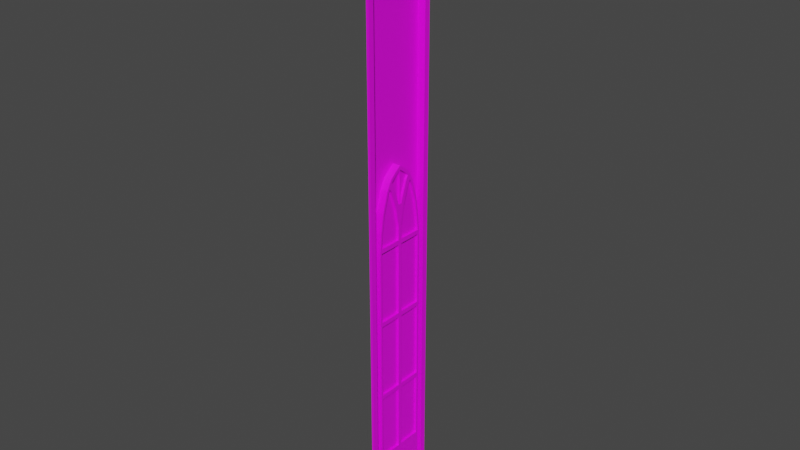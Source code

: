 # Source: sand_stone_outer_wall_window.blend  (saved by Blender 3.6.13; exported with 4.5.12 LTS)
import bpy
from mathutils import Matrix  # noqa: F401  (used for matrix-valued properties, if any)

bpy.ops.wm.read_factory_settings(use_empty=True)
scene = bpy.context.scene
scene.name = 'Scene'

# ---- images (referenced by path relative to the original .blend; pixels are not part of the script)
import os
ASSET_DIR = os.environ.get("B2B_ASSET_DIR", "")  # directory of the original .blend (textures are referenced by path, not embedded)
HERE = os.path.dirname(os.path.abspath(__file__))  # packed textures are extracted next to this script under _unpacked/

def load_image(name, relpath, width, height, colorspace="sRGB"):
    """Load a texture the original file referenced (path relative to the .blend, or extracted next to this script)."""
    p = next((c for c in (os.path.join(HERE, relpath), os.path.join(ASSET_DIR, relpath)) if relpath and os.path.exists(c)), "")
    if p:
        img = bpy.data.images.load(p, check_existing=True)
        img.name = name
    else:  # same state as the original file: an image datablock whose file is absent (Cycles renders it pink)
        img = bpy.data.images.new(name, width, height)
        img.source = "FILE"
        img.filepath = "//" + (relpath or name)
    img.colorspace_settings.name = colorspace
    return img
img_eastouterwallwindow = load_image('EastOuterWallWindow', 'textures/EastOuterWallWindow.png', 1024, 1024, 'sRGB')

# ---- materials (node trees are filled in below, after node groups)
mat_material = bpy.data.materials.new('Material')
mat_material.use_transparent_shadow = False

# ---- material node trees
mat_material.use_nodes = True; mat_material.node_tree.nodes.clear()
_N = mat_material.node_tree.nodes; _L = mat_material.node_tree.links
n0 = _N.new('ShaderNodeBsdfPrincipled'); n0.name = 'Principled BSDF'; n0.location = (10, 300)
n0.distribution = 'GGX'
n0.subsurface_method = 'RANDOM_WALK_SKIN'
n0.inputs[3].default_value = 1.45
n0.inputs[27].default_value = (0.0, 0.0, 0.0, 1.0)
n0.inputs[28].default_value = 1.0
n1 = _N.new('ShaderNodeOutputMaterial'); n1.name = 'Material Output'; n1.location = (300, 300)
n2 = _N.new('ShaderNodeTexImage'); n2.name = 'Image Texture'; n2.location = (-280, 280)
n2.image = img_eastouterwallwindow
_L.new(n0.outputs[0], n1.inputs[0])
_L.new(n2.outputs[0], n0.inputs[0])
n1.is_active_output = True

# ---- world
world_world = bpy.data.worlds.new('World'); scene.world = world_world
world_world.use_nodes = True; world_world.node_tree.nodes.clear()
_N = world_world.node_tree.nodes; _L = world_world.node_tree.links
n0 = _N.new('ShaderNodeOutputWorld'); n0.name = 'World Output'; n0.location = (300, 300)
n1 = _N.new('ShaderNodeBackground'); n1.name = 'Background'; n1.location = (10, 300)
n1.inputs[0].default_value = (0.05088, 0.05088, 0.05088, 1.0)
_L.new(n1.outputs[0], n0.inputs[0])
n0.is_active_output = True
world_world.color = (0.05088, 0.05088, 0.05088)
world_world.use_sun_shadow = False
world_world.sun_shadow_jitter_overblur = 0.0

# ---- meshes
me_plane_003 = bpy.data.meshes.new('Plane.003')
me_plane_003.from_pydata([(-7.5, -1.0, 4.907e-07), (-0.75, -1.0, 1.321e-07), (-8.5, -1.0, 0.5), (-8.5, -1.0, -0.5), (-0.75, 0.0, 1.321e-07), (-0.75, -0.7, 1.321e-07), (-1.425, -1.0, 1.68e-07), (-1.425, 0.0, 1.68e-07), (-1.476, -0.6491, 1.707e-07), (-5.374, 0.0, 3.778e-07), (-5.374, -1.0, 3.778e-07), (-3.399, -1.0, 2.729e-07), (-3.399, 0.0, 2.729e-07), (-3.45, -0.6497, 2.756e-07), (-4.387, 0.0, 3.253e-07), (-4.437, -0.642, 3.28e-07), (-4.387, -1.0, 3.253e-07), (-7.5, -0.85, 4.907e-07), (-0.75, -0.85, 1.321e-07), (-1.425, -0.85, 1.68e-07), (-5.374, -0.85, 3.778e-07), (-3.399, -0.85, 2.729e-07), (-4.387, -0.85, 3.253e-07), (-8.5, 0.0, 0.5), (-8.5, 0.0, -0.5), (-4.86, -0.5439, 3.504e-07), (-5.096, -0.4041, 3.629e-07), (-4.623, -0.6143, 3.378e-07), (-5.21, -0.2785, 3.688e-07), (-5.267, -0.1573, 3.719e-07), (-4.63, 0.0, 3.326e-07), (-4.852, -0.1336, 3.5e-07), (-5.093, -0.2959, 3.684e-07), (-5.144, -0.3548, 3.66e-07), (-2.358, -1.0, 2.175e-07), (-2.358, 0.0, 2.175e-07), (-2.408, -0.6498, 2.202e-07), (-2.358, -0.85, 2.175e-07), (-4.378, -0.6497, 3.258e-07), (-4.633, -0.6633, 3.384e-07), (-4.437, -0.04998, 3.281e-07), (-4.88, -0.59, 3.515e-07), (-5.127, -0.4437, 3.647e-07), (-4.898, -0.04358, 3.514e-07), (-4.621, -0.04998, 3.322e-07), (-5.16, -0.2203, 3.71e-07), (-5.21, -0.2784, 3.68e-07), (-5.313, -0.1761, 3.746e-07), (-5.211, -0.3569, 3.697e-07), (-5.322, -0.004629, 3.763e-07), (-5.253, -0.3053, 3.714e-07), (-4.875, -0.0887, 3.512e-07), (-4.897, -0.004629, 3.465e-07), (-5.127, -0.2582, 3.702e-07), (-3.391, -0.6498, 2.734e-07), (-4.378, -0.05032, 3.258e-07), (-3.45, -0.05032, 2.756e-07), (-4.387, -0.7, 3.253e-07), (-2.408, -0.05017, 2.202e-07), (-3.391, -0.05017, 2.734e-07), (-2.349, -0.6491, 2.18e-07), (-3.399, -0.7, 2.729e-07), (-1.425, -0.7, 1.68e-07), (-2.349, -0.05093, 2.18e-07), (-1.476, -0.05093, 1.707e-07), (-2.358, -0.7, 2.175e-07), (-5.374, 0.0, -0.1), (-7.5, 0.0, -0.1), (-7.5, -0.7, -0.1), (-0.75, -0.85, -0.1), (-0.75, -0.7, -0.1), (-5.374, -0.7, -0.1), (-1.425, -0.7, -0.1), (-1.425, -0.85, -0.1), (-4.387, -0.7, -0.1), (-5.374, -0.85, -0.1), (-2.358, -0.7, -0.1), (-3.399, -0.7, -0.1), (-3.399, -0.85, -0.1), (-4.387, -0.85, -0.1), (-7.5, -0.85, -0.1), (-2.358, -0.85, -0.1), (-5.313, -0.1761, -0.1), (-4.633, -0.6633, -0.1), (-4.88, -0.59, -0.1), (-5.127, -0.4437, -0.1), (-5.211, -0.3569, -0.1), (-5.253, -0.3053, -0.1), (-2.408, -0.05017, -0.1), (-3.391, -0.05017, -0.1), (-3.45, -0.05032, -0.1), (-4.378, -0.05032, -0.1), (-5.322, -0.004629, -0.1), (-4.897, -0.004629, -0.1), (-4.437, -0.04998, -0.1), (-4.621, -0.04998, -0.1), (-1.476, -0.05093, -0.1), (-2.349, -0.05093, -0.1), (-4.437, -0.642, -0.1), (-4.623, -0.6143, -0.1), (-4.86, -0.5439, -0.1), (-5.096, -0.4041, -0.1), (-4.852, -0.1336, -0.1), (-5.093, -0.2959, -0.1), (-5.144, -0.3548, -0.1), (-5.267, -0.1573, -0.1), (-5.21, -0.2784, -0.1), (-5.21, -0.2785, -0.1), (-4.898, -0.04358, -0.1), (-5.16, -0.2203, -0.1), (-3.45, -0.6497, -0.1), (-4.378, -0.6497, -0.1), (-2.408, -0.6498, -0.1), (-3.391, -0.6498, -0.1), (-1.476, -0.6491, -0.1), (-2.349, -0.6491, -0.1), (-0.75, -1.0, -0.5), (-0.75, -1.0, 0.5), (-0.75, 1.0, -0.5), (-0.75, 1.0, 0.5)], [], [(62, 5, 4, 7), (37, 19, 73, 81), (47, 9, 66, 82), (8, 64, 96, 114), (62, 65, 76, 72), (43, 52, 93, 108), (5, 62, 72, 70), (19, 18, 69, 73), (10, 16, 22, 20), (16, 11, 21, 22), (0, 10, 20, 17), (34, 6, 19, 37), (6, 1, 18, 19), (2, 23, 24, 3), (64, 63, 97, 96), (38, 13, 110, 111), (11, 34, 37, 21), (33, 26, 101, 104), (50, 47, 82, 87), (40, 15, 57, 14), (27, 25, 41, 39), (25, 26, 42, 41), (15, 27, 39, 57), (31, 44, 30, 51), (32, 31, 51, 53), (33, 32, 53, 48), (26, 33, 48, 42), (44, 40, 14, 30), (29, 49, 9, 47), (46, 28, 50, 48), (28, 29, 47, 50), (52, 43, 51, 30), (43, 45, 53, 51), (45, 46, 48, 53), (49, 52, 30, 9), (56, 13, 61, 12), (55, 56, 12, 14), (13, 38, 57, 61), (38, 55, 14, 57), (59, 58, 35, 12), (36, 54, 61, 65), (54, 59, 12, 61), (58, 36, 65, 35), (64, 8, 62, 7), (63, 64, 7, 35), (8, 60, 65, 62), (60, 63, 35, 65), (73, 69, 70, 72), (81, 73, 72, 76), (68, 71, 66, 67), (80, 75, 71, 68), (79, 78, 77, 74), (75, 79, 74, 71), (71, 74, 83, 84, 85, 86, 87, 82, 66), (78, 81, 76, 77), (65, 61, 77, 76), (20, 22, 79, 75), (39, 41, 84, 83), (18, 5, 70, 69), (22, 21, 78, 79), (42, 48, 86, 85), (41, 42, 85, 84), (17, 20, 75, 80), (57, 39, 83, 74), (21, 37, 81, 78), (48, 50, 87, 86), (61, 57, 74, 77), (55, 38, 111, 91), (45, 43, 108, 109), (46, 45, 109, 106), (60, 8, 114, 115), (63, 60, 115, 97), (58, 59, 89, 88), (15, 40, 94, 98), (54, 36, 112, 113), (25, 27, 99, 100), (59, 54, 113, 89), (26, 25, 100, 101), (56, 55, 91, 90), (36, 58, 88, 112), (27, 15, 98, 99), (44, 31, 102, 95), (52, 49, 92, 93), (49, 29, 105, 92), (31, 32, 103, 102), (13, 56, 90, 110), (40, 44, 95, 94), (28, 46, 106, 107), (32, 33, 104, 103), (29, 28, 107, 105), (116, 117, 119, 118)])
_uv = me_plane_003.uv_layers.new(name='UVMap')
_uv.uv.foreach_set('vector', [0.3333, 0.1, 0.3333, 2.359e-08, 0.5036, 1.888e-08, 0.5036, 0.1, 0.3114, 0.7598, 0.3114, 0.8976, 0.2871, 0.8976, 0.2871, 0.7598, 0.9757, 0.0265, 0.9757, 3.303e-08, 1.0, 3.209e-08, 1.0, 0.0265, 0.7568, 0.5593, 0.7568, 0.4708, 0.7811, 0.4708, 0.7811, 0.5593, 0.5255, 0.5496, 0.5255, 0.4115, 0.5498, 0.4115, 0.5498, 0.5496, 0.803, 0.4708, 0.8125, 0.4708, 0.8125, 0.4856, 0.803, 0.4856, 0.5255, 0.6495, 0.5255, 0.5496, 0.5498, 0.5496, 0.5498, 0.6495, 0.3114, 0.8976, 0.3114, 0.9974, 0.2871, 0.9974, 0.2871, 0.8976, 0.2287, 0.685, 0.2287, 0.5387, 0.2652, 0.5387, 0.2652, 0.685, 0.2287, 0.5387, 0.2287, 0.3925, 0.2652, 0.3925, 0.2652, 0.5387, 0.2287, 1.0, 0.2287, 0.685, 0.2652, 0.685, 0.2652, 1.0, 0.2287, 0.2382, 0.2287, 0.1, 0.2652, 0.1, 0.2652, 0.2382, 0.2287, 0.1, 0.2287, 1.746e-08, 0.2652, 1.652e-08, 0.2652, 0.1, 0.5718, 0.3093, 0.8147, 0.3093, 0.8147, 0.4574, 0.5718, 0.4574, 0.8369, 0.288, 0.8369, 0.1588, 0.8612, 0.1588, 0.8612, 0.288, 0.9075, 0.1586, 0.9075, 0.2957, 0.8832, 0.2957, 0.8832, 0.1586, 0.2287, 0.3925, 0.2287, 0.2382, 0.2652, 0.2382, 0.2652, 0.3925, 0.7811, 0.5808, 0.7811, 0.5886, 0.7568, 0.5886, 0.7568, 0.5808, 0.9757, 0.04606, 0.9757, 0.0265, 1.0, 0.0265, 1.0, 0.04606, 0.4914, 0.5462, 0.3474, 0.5462, 0.3333, 0.5387, 0.5036, 0.5387, 0.3542, 0.5737, 0.3713, 0.6089, 0.3601, 0.6119, 0.3423, 0.5753, 0.3713, 0.6089, 0.4053, 0.6438, 0.3957, 0.6484, 0.3601, 0.6119, 0.3474, 0.5462, 0.3542, 0.5737, 0.3423, 0.5753, 0.3333, 0.5387, 0.4711, 0.6077, 0.4914, 0.5735, 0.5036, 0.5748, 0.482, 0.6111, 0.4316, 0.6434, 0.4711, 0.6077, 0.482, 0.6111, 0.4408, 0.6484, 0.4173, 0.6509, 0.4316, 0.6434, 0.4408, 0.6484, 0.4168, 0.6609, 0.4053, 0.6438, 0.4173, 0.6509, 0.4168, 0.6609, 0.3957, 0.6484, 0.4914, 0.5735, 0.4914, 0.5462, 0.5036, 0.5387, 0.5036, 0.5748, 0.4653, 0.6691, 0.5025, 0.6774, 0.5036, 0.685, 0.4607, 0.6761, 0.4359, 0.6608, 0.4358, 0.6607, 0.4293, 0.6671, 0.4168, 0.6609, 0.4358, 0.6607, 0.4653, 0.6691, 0.4607, 0.6761, 0.4293, 0.6671, 0.5025, 0.6144, 0.493, 0.6145, 0.482, 0.6111, 0.5036, 0.5748, 0.493, 0.6145, 0.45, 0.6534, 0.4408, 0.6484, 0.482, 0.6111, 0.45, 0.6534, 0.4359, 0.6608, 0.4168, 0.6609, 0.4408, 0.6484, 0.5025, 0.6774, 0.5025, 0.6144, 0.5036, 0.5748, 0.5036, 0.685, 0.4914, 0.4, 0.3456, 0.4, 0.3333, 0.3925, 0.5036, 0.3925, 0.4914, 0.5375, 0.4914, 0.4, 0.5036, 0.3925, 0.5036, 0.5387, 0.3456, 0.4, 0.3456, 0.5375, 0.3333, 0.5387, 0.3333, 0.3925, 0.3456, 0.5375, 0.4914, 0.5375, 0.5036, 0.5387, 0.3333, 0.5387, 0.4914, 0.3912, 0.4914, 0.2456, 0.5036, 0.2382, 0.5036, 0.3925, 0.3455, 0.2456, 0.3455, 0.3912, 0.3333, 0.3925, 0.3333, 0.2382, 0.3455, 0.3912, 0.4914, 0.3912, 0.5036, 0.3925, 0.3333, 0.3925, 0.4914, 0.2456, 0.3455, 0.2456, 0.3333, 0.2382, 0.5036, 0.2382, 0.4912, 0.1075, 0.3457, 0.1075, 0.3333, 0.1, 0.5036, 0.1, 0.4912, 0.2368, 0.4912, 0.1075, 0.5036, 0.1, 0.5036, 0.2382, 0.3457, 0.1075, 0.3457, 0.2368, 0.3333, 0.2382, 0.3333, 0.1, 0.3457, 0.2368, 0.4912, 0.2368, 0.5036, 0.2382, 0.3333, 0.2382, 6.972e-09, 0.1, 0.0, 2.359e-08, 0.03648, 2.265e-08, 0.03648, 0.1, 1.704e-08, 0.2382, 6.972e-09, 0.1, 0.03648, 0.1, 0.03648, 0.2382, 0.03648, 1.0, 0.03648, 0.685, 0.2067, 0.685, 0.2067, 1.0, 7.127e-08, 1.0, 4.881e-08, 0.685, 0.03648, 0.685, 0.03648, 1.0, 3.874e-08, 0.5387, 2.789e-08, 0.3925, 0.03648, 0.3925, 0.03648, 0.5387, 4.881e-08, 0.685, 3.874e-08, 0.5387, 0.03648, 0.5387, 0.03648, 0.685, 0.03648, 0.685, 0.03648, 0.5387, 0.04542, 0.5753, 0.06324, 0.6119, 0.09882, 0.6484, 0.1199, 0.6609, 0.1325, 0.6671, 0.1639, 0.6761, 0.2067, 0.685, 2.789e-08, 0.3925, 1.704e-08, 0.2382, 0.03648, 0.2382, 0.03648, 0.3925, 0.5255, 0.4115, 0.5255, 0.2574, 0.5498, 0.2574, 0.5498, 0.4115, 0.3114, 0.3142, 0.3114, 0.46, 0.2871, 0.46, 0.2871, 0.3142, 0.5255, 0.07451, 0.5255, 0.0375, 0.5498, 0.0375, 0.5498, 0.07451, 0.9291, 0.5944, 0.9291, 0.5722, 0.9535, 0.5722, 0.9535, 0.5944, 0.3114, 0.46, 0.3114, 0.6059, 0.2871, 0.6059, 0.2871, 0.46, 0.9757, 0.06745, 0.9757, 0.054, 1.0, 0.054, 1.0, 0.06745, 0.5255, 0.0375, 0.5255, 4.719e-10, 0.5498, 0.0, 0.5498, 0.0375, 0.3114, 2.359e-08, 0.3114, 0.3142, 0.2871, 0.3142, 0.2871, 2.265e-08, 0.5255, 0.1113, 0.5255, 0.07451, 0.5498, 0.07451, 0.5498, 0.1113, 0.3114, 0.6059, 0.3114, 0.7598, 0.2871, 0.7598, 0.2871, 0.6059, 0.9757, 0.054, 0.9757, 0.04606, 1.0, 0.04606, 1.0, 0.054, 0.5255, 0.2574, 0.5255, 0.1113, 0.5498, 0.1113, 0.5498, 0.2574, 0.7105, 0.5594, 0.7105, 0.4708, 0.7348, 0.4708, 0.7348, 0.5594, 0.9997, 0.5714, 0.9997, 0.6083, 0.9754, 0.6083, 0.9754, 0.5714, 0.7106, 0.5727, 0.7241, 0.5727, 0.7241, 0.5875, 0.7106, 0.5875, 0.9537, 0.1507, 0.9537, 0.2797, 0.9294, 0.2797, 0.9294, 0.1507, 0.9291, 0.5588, 0.9291, 0.4704, 0.9535, 0.4704, 0.9535, 0.5588, 0.8369, 0.1455, 0.8369, 2.784e-08, 0.8612, 2.69e-08, 0.8612, 0.1455, 0.9754, 0.558, 0.9754, 0.4704, 0.9997, 0.4704, 0.9997, 0.558, 0.9075, 4.247e-09, 0.9075, 0.1452, 0.8832, 0.1452, 0.8832, 3.303e-09, 0.8609, 0.5068, 0.8609, 0.5426, 0.8366, 0.5426, 0.8366, 0.5068, 0.6643, 0.5594, 0.6643, 0.4708, 0.6886, 0.4708, 0.6886, 0.5594, 0.8609, 0.4704, 0.8609, 0.5068, 0.8366, 0.5068, 0.8366, 0.4704, 0.9537, 4.058e-08, 0.9537, 0.1374, 0.9294, 0.1374, 0.9294, 4.011e-08, 0.5718, 0.5595, 0.5718, 0.4708, 0.5961, 0.4708, 0.5961, 0.5595, 0.8609, 0.5426, 0.8609, 0.5704, 0.8366, 0.5704, 0.8366, 0.5426, 0.8829, 0.5387, 0.8829, 0.505, 0.9072, 0.505, 0.9072, 0.5387, 0.9757, 0.1437, 0.9757, 0.08081, 1.0, 0.08081, 1.0, 0.1437, 1.0, 0.1571, 1.0, 0.1803, 0.9757, 0.1803, 0.9757, 0.1571, 0.8829, 0.505, 0.8829, 0.4704, 0.9072, 0.4704, 0.9072, 0.505, 0.6423, 0.4708, 0.6423, 0.5595, 0.618, 0.5595, 0.618, 0.4708, 0.8829, 0.566, 0.8829, 0.5387, 0.9072, 0.5387, 0.9072, 0.566, 0.7105, 0.5727, 0.7106, 0.5727, 0.7106, 0.5875, 0.7105, 0.5875, 0.7811, 0.5727, 0.7811, 0.5808, 0.7568, 0.5808, 0.7568, 0.5727, 1.0, 0.1803, 1.0, 0.1988, 0.9757, 0.1988, 0.9757, 0.1803, 0.815, 0.2959, 0.5718, 0.2959, 0.5718, 3.492e-08, 0.815, 2.831e-08])
me_plane_003.materials.append(mat_material)
me_plane_003.update()
me_plane_006 = bpy.data.meshes.new('Plane.006')
me_plane_006.from_pydata([(-1.476, -0.6491, -0.5296), (-3.45, -0.6497, -0.5296), (-4.437, -0.642, -0.5296), (-4.86, -0.5439, -0.5296), (-5.096, -0.4041, -0.5296), (-4.623, -0.6143, -0.5296), (-5.21, -0.2785, -0.5296), (-5.267, -0.1573, -0.5296), (-4.852, -0.1336, -0.5296), (-5.093, -0.2959, -0.5296), (-5.144, -0.3548, -0.5296), (-2.408, -0.6498, -0.5296), (-4.378, -0.6497, -0.5296), (-4.437, -0.04998, -0.5296), (-4.898, -0.04358, -0.5296), (-4.621, -0.04998, -0.5296), (-5.16, -0.2203, -0.5296), (-5.21, -0.2784, -0.5296), (-5.322, -0.004629, -0.5296), (-4.897, -0.004629, -0.5296), (-3.391, -0.6498, -0.5296), (-4.378, -0.05032, -0.5296), (-3.45, -0.05032, -0.5296), (-2.408, -0.05017, -0.5296), (-3.391, -0.05017, -0.5296), (-2.349, -0.6491, -0.5296), (-2.349, -0.05093, -0.5296), (-1.476, -0.05093, -0.5296)], [], [(23, 24, 20, 11), (22, 21, 12, 1), (18, 7, 6, 17, 16, 14, 19), (13, 15, 8, 9, 10, 4, 3, 5, 2), (27, 26, 25, 0)])
_uv = me_plane_006.uv_layers.new(name='UVMap')
_uv.uv.foreach_set('vector', [0.0, 0.0, 0.0, 0.0, 0.0, 0.0, 0.0, 0.0, 0.0, 0.0, 0.0, 0.0, 0.0, 0.0, 0.0, 0.0, 0.0, 0.0, 0.0, 0.0, 0.0, 0.0, 0.0, 0.0, 0.0, 0.0, 0.0, 0.0, 0.0, 0.0, 0.0, 0.0, 0.0, 0.0, 0.0, 0.0, 0.0, 0.0, 0.0, 0.0, 0.0, 0.0, 0.0, 0.0, 0.0, 0.0, 0.0, 0.0, 0.0, 0.0, 0.0, 0.0, 0.0, 0.0, 0.0, 0.0])
me_plane_006.materials.append(mat_material)
me_plane_006.update()

# ---- objects
ob_plane = bpy.data.objects.new('Plane', me_plane_003)
ob_glowmesh = bpy.data.objects.new('GlowMesh', me_plane_006)

# ---- transforms, parenting, visibility, modifiers, constraints
ob_plane.location = (0.0, 0.0, 0.0)
ob_plane.rotation_euler = (-0.0, 1.571, 0.0)
ob_plane.scale = (1.0, 0.5, 1.0)
_m = ob_plane.modifiers.new('Mirror', 'MIRROR')
_m.use_axis = (False, True, False)
ob_glowmesh.location = (0.5003, 0.0, 0.0)
ob_glowmesh.rotation_euler = (-0.0, 1.571, 0.0)
ob_glowmesh.scale = (1.0, 0.5, 1.0)
_m = ob_glowmesh.modifiers.new('Mirror', 'MIRROR')
_m.use_axis = (False, True, False)

# ---- collection membership
scene.collection.objects.link(ob_plane)
scene.collection.objects.link(ob_glowmesh)

# ---- scene / render settings (as saved in the file)
scene.frame_start = 1; scene.frame_end = 250; scene.frame_set(1)
scene.render.engine = 'BLENDER_EEVEE_NEXT'
scene.cycles.sampling_pattern = 'TABULATED_SOBOL'
scene.view_settings.view_transform = 'Filmic'
bpy.context.view_layer.update()

# ---- added for rendering (the .blend has no active camera and no usable light): camera, sun
cam_auto = bpy.data.cameras.new('AutoCamera')
cam_auto.lens = 50.0
cam_auto.sensor_width = 36.0
cam_auto.clip_end = 1000.0
ob_auto_camera = bpy.data.objects.new('AutoCamera', cam_auto)
scene.collection.objects.link(ob_auto_camera)
ob_auto_camera.location = (7.2889, -8.74668, 10.4561)
ob_auto_camera.rotation_euler = (1.09748, -7.21219e-08, 0.694738)
scene.camera = ob_auto_camera
light_auto_sun = bpy.data.lights.new('AutoSun', 'SUN')
light_auto_sun.energy = 3.0
light_auto_sun.angle = 0.0523599
ob_auto_sun = bpy.data.objects.new('AutoSun', light_auto_sun)
scene.collection.objects.link(ob_auto_sun)
ob_auto_sun.rotation_euler = (0.872665, 0.174533, 0.523599)
bpy.context.view_layer.update()
